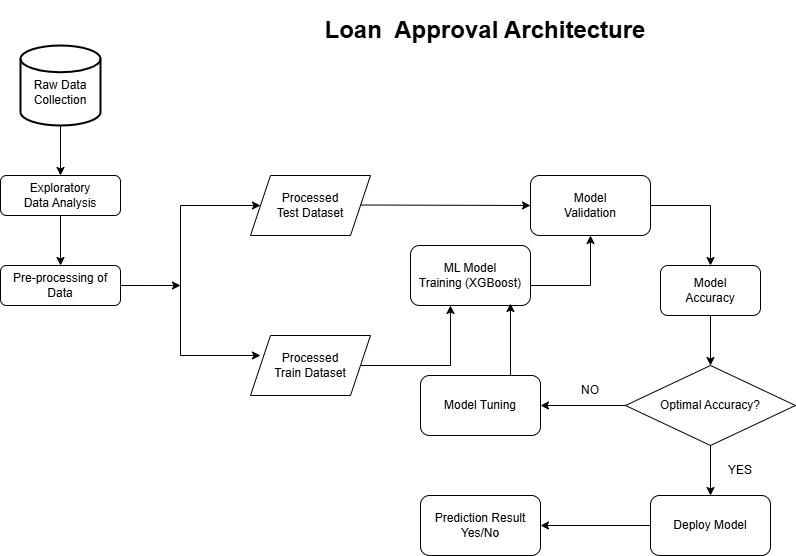

The diagram above was exported from draw.io. Its source (the exported page's mxGraphModel, read from the mxfile embedded in the PNG):
<mxGraphModel dx="1649" dy="742" grid="1" gridSize="10" guides="1" tooltips="1" connect="1" arrows="1" fold="1" page="1" pageScale="1" pageWidth="827" pageHeight="1169" math="0" shadow="0">
  <root>
    <mxCell id="WIyWlLk6GJQsqaUBKTNV-0" />
    <mxCell id="WIyWlLk6GJQsqaUBKTNV-1" parent="WIyWlLk6GJQsqaUBKTNV-0" />
    <mxCell id="bgiG7uGB5xv-qM1pA6y6-9" value="" style="edgeStyle=orthogonalEdgeStyle;rounded=0;orthogonalLoop=1;jettySize=auto;html=1;" edge="1" parent="WIyWlLk6GJQsqaUBKTNV-1" source="bgiG7uGB5xv-qM1pA6y6-0" target="bgiG7uGB5xv-qM1pA6y6-4">
      <mxGeometry relative="1" as="geometry" />
    </mxCell>
    <mxCell id="bgiG7uGB5xv-qM1pA6y6-0" value="&lt;div&gt;&lt;br&gt;&lt;/div&gt;Raw Data&lt;div&gt;Collection&lt;/div&gt;" style="strokeWidth=2;html=1;shape=mxgraph.flowchart.database;whiteSpace=wrap;" vertex="1" parent="WIyWlLk6GJQsqaUBKTNV-1">
      <mxGeometry x="110" y="60" width="80" height="80" as="geometry" />
    </mxCell>
    <mxCell id="bgiG7uGB5xv-qM1pA6y6-6" value="" style="edgeStyle=orthogonalEdgeStyle;rounded=0;orthogonalLoop=1;jettySize=auto;html=1;" edge="1" parent="WIyWlLk6GJQsqaUBKTNV-1" source="bgiG7uGB5xv-qM1pA6y6-4" target="bgiG7uGB5xv-qM1pA6y6-5">
      <mxGeometry relative="1" as="geometry" />
    </mxCell>
    <mxCell id="bgiG7uGB5xv-qM1pA6y6-4" value="Exploratory&lt;div&gt;Data Analysis&lt;/div&gt;" style="rounded=1;whiteSpace=wrap;html=1;fontSize=12;glass=0;strokeWidth=1;shadow=0;" vertex="1" parent="WIyWlLk6GJQsqaUBKTNV-1">
      <mxGeometry x="90" y="190" width="120" height="40" as="geometry" />
    </mxCell>
    <mxCell id="bgiG7uGB5xv-qM1pA6y6-11" value="" style="edgeStyle=orthogonalEdgeStyle;rounded=0;orthogonalLoop=1;jettySize=auto;html=1;" edge="1" parent="WIyWlLk6GJQsqaUBKTNV-1" source="bgiG7uGB5xv-qM1pA6y6-5">
      <mxGeometry relative="1" as="geometry">
        <mxPoint x="270" y="300" as="targetPoint" />
      </mxGeometry>
    </mxCell>
    <mxCell id="bgiG7uGB5xv-qM1pA6y6-5" value="Pre-processing of&lt;div&gt;Data&lt;/div&gt;" style="rounded=1;whiteSpace=wrap;html=1;fontSize=12;glass=0;strokeWidth=1;shadow=0;" vertex="1" parent="WIyWlLk6GJQsqaUBKTNV-1">
      <mxGeometry x="90" y="280" width="120" height="40" as="geometry" />
    </mxCell>
    <mxCell id="bgiG7uGB5xv-qM1pA6y6-14" value="" style="endArrow=none;html=1;rounded=0;" edge="1" parent="WIyWlLk6GJQsqaUBKTNV-1">
      <mxGeometry width="50" height="50" relative="1" as="geometry">
        <mxPoint x="270" y="370" as="sourcePoint" />
        <mxPoint x="270" y="220" as="targetPoint" />
      </mxGeometry>
    </mxCell>
    <mxCell id="bgiG7uGB5xv-qM1pA6y6-15" value="" style="endArrow=classic;html=1;rounded=0;" edge="1" parent="WIyWlLk6GJQsqaUBKTNV-1">
      <mxGeometry width="50" height="50" relative="1" as="geometry">
        <mxPoint x="270" y="220" as="sourcePoint" />
        <mxPoint x="350" y="220" as="targetPoint" />
      </mxGeometry>
    </mxCell>
    <mxCell id="bgiG7uGB5xv-qM1pA6y6-16" value="" style="endArrow=classic;html=1;rounded=0;" edge="1" parent="WIyWlLk6GJQsqaUBKTNV-1">
      <mxGeometry width="50" height="50" relative="1" as="geometry">
        <mxPoint x="270" y="370" as="sourcePoint" />
        <mxPoint x="350" y="370" as="targetPoint" />
      </mxGeometry>
    </mxCell>
    <mxCell id="bgiG7uGB5xv-qM1pA6y6-18" value="Processed&lt;div&gt;Test Dataset&lt;/div&gt;" style="shape=parallelogram;perimeter=parallelogramPerimeter;whiteSpace=wrap;html=1;fixedSize=1;" vertex="1" parent="WIyWlLk6GJQsqaUBKTNV-1">
      <mxGeometry x="340" y="190" width="120" height="60" as="geometry" />
    </mxCell>
    <mxCell id="bgiG7uGB5xv-qM1pA6y6-19" value="Processed&lt;div&gt;Train Dataset&lt;/div&gt;" style="shape=parallelogram;perimeter=parallelogramPerimeter;whiteSpace=wrap;html=1;fixedSize=1;" vertex="1" parent="WIyWlLk6GJQsqaUBKTNV-1">
      <mxGeometry x="340" y="350" width="120" height="60" as="geometry" />
    </mxCell>
    <mxCell id="bgiG7uGB5xv-qM1pA6y6-20" value="" style="endArrow=none;html=1;rounded=0;exitX=1;exitY=0.5;exitDx=0;exitDy=0;" edge="1" parent="WIyWlLk6GJQsqaUBKTNV-1" source="bgiG7uGB5xv-qM1pA6y6-19">
      <mxGeometry width="50" height="50" relative="1" as="geometry">
        <mxPoint x="470" y="380" as="sourcePoint" />
        <mxPoint x="540" y="380" as="targetPoint" />
      </mxGeometry>
    </mxCell>
    <mxCell id="bgiG7uGB5xv-qM1pA6y6-21" value="" style="endArrow=classic;html=1;rounded=0;" edge="1" parent="WIyWlLk6GJQsqaUBKTNV-1">
      <mxGeometry width="50" height="50" relative="1" as="geometry">
        <mxPoint x="540" y="380" as="sourcePoint" />
        <mxPoint x="540" y="320" as="targetPoint" />
      </mxGeometry>
    </mxCell>
    <mxCell id="bgiG7uGB5xv-qM1pA6y6-22" value="ML Model&lt;div&gt;Training (XGBoost)&lt;/div&gt;" style="rounded=1;whiteSpace=wrap;html=1;" vertex="1" parent="WIyWlLk6GJQsqaUBKTNV-1">
      <mxGeometry x="500" y="260" width="120" height="60" as="geometry" />
    </mxCell>
    <mxCell id="bgiG7uGB5xv-qM1pA6y6-25" value="" style="endArrow=none;html=1;rounded=0;" edge="1" parent="WIyWlLk6GJQsqaUBKTNV-1">
      <mxGeometry width="50" height="50" relative="1" as="geometry">
        <mxPoint x="620" y="300" as="sourcePoint" />
        <mxPoint x="680" y="300" as="targetPoint" />
      </mxGeometry>
    </mxCell>
    <mxCell id="bgiG7uGB5xv-qM1pA6y6-26" value="" style="endArrow=classic;html=1;rounded=0;entryX=0.5;entryY=1;entryDx=0;entryDy=0;" edge="1" parent="WIyWlLk6GJQsqaUBKTNV-1" target="bgiG7uGB5xv-qM1pA6y6-27">
      <mxGeometry width="50" height="50" relative="1" as="geometry">
        <mxPoint x="680" y="300" as="sourcePoint" />
        <mxPoint x="680" y="260" as="targetPoint" />
      </mxGeometry>
    </mxCell>
    <mxCell id="bgiG7uGB5xv-qM1pA6y6-27" value="Model&lt;div&gt;Validation&lt;/div&gt;" style="rounded=1;whiteSpace=wrap;html=1;" vertex="1" parent="WIyWlLk6GJQsqaUBKTNV-1">
      <mxGeometry x="620" y="190" width="120" height="60" as="geometry" />
    </mxCell>
    <mxCell id="bgiG7uGB5xv-qM1pA6y6-28" value="" style="endArrow=classic;html=1;rounded=0;" edge="1" parent="WIyWlLk6GJQsqaUBKTNV-1">
      <mxGeometry width="50" height="50" relative="1" as="geometry">
        <mxPoint x="450" y="219.5" as="sourcePoint" />
        <mxPoint x="620" y="220" as="targetPoint" />
      </mxGeometry>
    </mxCell>
    <mxCell id="bgiG7uGB5xv-qM1pA6y6-31" value="" style="endArrow=none;html=1;rounded=0;" edge="1" parent="WIyWlLk6GJQsqaUBKTNV-1">
      <mxGeometry width="50" height="50" relative="1" as="geometry">
        <mxPoint x="740" y="220" as="sourcePoint" />
        <mxPoint x="800" y="220" as="targetPoint" />
      </mxGeometry>
    </mxCell>
    <mxCell id="bgiG7uGB5xv-qM1pA6y6-32" value="" style="endArrow=classic;html=1;rounded=0;" edge="1" parent="WIyWlLk6GJQsqaUBKTNV-1">
      <mxGeometry width="50" height="50" relative="1" as="geometry">
        <mxPoint x="800" y="220" as="sourcePoint" />
        <mxPoint x="800" y="280" as="targetPoint" />
      </mxGeometry>
    </mxCell>
    <mxCell id="bgiG7uGB5xv-qM1pA6y6-33" value="Model&lt;div&gt;Accuracy&lt;/div&gt;" style="rounded=1;whiteSpace=wrap;html=1;" vertex="1" parent="WIyWlLk6GJQsqaUBKTNV-1">
      <mxGeometry x="750" y="280" width="100" height="50" as="geometry" />
    </mxCell>
    <mxCell id="bgiG7uGB5xv-qM1pA6y6-34" value="" style="endArrow=classic;html=1;rounded=0;exitX=0.5;exitY=1;exitDx=0;exitDy=0;" edge="1" parent="WIyWlLk6GJQsqaUBKTNV-1" source="bgiG7uGB5xv-qM1pA6y6-33">
      <mxGeometry width="50" height="50" relative="1" as="geometry">
        <mxPoint x="790" y="390" as="sourcePoint" />
        <mxPoint x="800" y="380" as="targetPoint" />
      </mxGeometry>
    </mxCell>
    <mxCell id="bgiG7uGB5xv-qM1pA6y6-35" value="Optimal Accuracy?" style="rhombus;whiteSpace=wrap;html=1;" vertex="1" parent="WIyWlLk6GJQsqaUBKTNV-1">
      <mxGeometry x="715" y="380" width="170" height="80" as="geometry" />
    </mxCell>
    <mxCell id="bgiG7uGB5xv-qM1pA6y6-39" value="NO" style="text;strokeColor=none;align=center;fillColor=none;html=1;verticalAlign=middle;whiteSpace=wrap;rounded=0;" vertex="1" parent="WIyWlLk6GJQsqaUBKTNV-1">
      <mxGeometry x="650" y="390" width="60" height="30" as="geometry" />
    </mxCell>
    <mxCell id="bgiG7uGB5xv-qM1pA6y6-40" value="" style="endArrow=classic;html=1;rounded=0;exitX=0;exitY=0.5;exitDx=0;exitDy=0;" edge="1" parent="WIyWlLk6GJQsqaUBKTNV-1" source="bgiG7uGB5xv-qM1pA6y6-35">
      <mxGeometry width="50" height="50" relative="1" as="geometry">
        <mxPoint x="710" y="410" as="sourcePoint" />
        <mxPoint x="630" y="420" as="targetPoint" />
      </mxGeometry>
    </mxCell>
    <mxCell id="bgiG7uGB5xv-qM1pA6y6-41" value="Model Tuning" style="rounded=1;whiteSpace=wrap;html=1;" vertex="1" parent="WIyWlLk6GJQsqaUBKTNV-1">
      <mxGeometry x="510" y="390" width="120" height="60" as="geometry" />
    </mxCell>
    <mxCell id="bgiG7uGB5xv-qM1pA6y6-42" value="" style="endArrow=classic;html=1;rounded=0;exitX=0.75;exitY=0;exitDx=0;exitDy=0;entryX=0.833;entryY=0.967;entryDx=0;entryDy=0;entryPerimeter=0;" edge="1" parent="WIyWlLk6GJQsqaUBKTNV-1" source="bgiG7uGB5xv-qM1pA6y6-41" target="bgiG7uGB5xv-qM1pA6y6-22">
      <mxGeometry width="50" height="50" relative="1" as="geometry">
        <mxPoint x="710" y="410" as="sourcePoint" />
        <mxPoint x="760" y="360" as="targetPoint" />
      </mxGeometry>
    </mxCell>
    <mxCell id="bgiG7uGB5xv-qM1pA6y6-43" value="" style="endArrow=classic;html=1;rounded=0;exitX=0.5;exitY=1;exitDx=0;exitDy=0;" edge="1" parent="WIyWlLk6GJQsqaUBKTNV-1" source="bgiG7uGB5xv-qM1pA6y6-35">
      <mxGeometry width="50" height="50" relative="1" as="geometry">
        <mxPoint x="710" y="410" as="sourcePoint" />
        <mxPoint x="800" y="510" as="targetPoint" />
      </mxGeometry>
    </mxCell>
    <mxCell id="bgiG7uGB5xv-qM1pA6y6-44" value="YES" style="text;strokeColor=none;align=center;fillColor=none;html=1;verticalAlign=middle;whiteSpace=wrap;rounded=0;" vertex="1" parent="WIyWlLk6GJQsqaUBKTNV-1">
      <mxGeometry x="800" y="470" width="60" height="30" as="geometry" />
    </mxCell>
    <mxCell id="bgiG7uGB5xv-qM1pA6y6-45" value="Deploy Model" style="rounded=1;whiteSpace=wrap;html=1;" vertex="1" parent="WIyWlLk6GJQsqaUBKTNV-1">
      <mxGeometry x="740" y="510" width="120" height="60" as="geometry" />
    </mxCell>
    <mxCell id="bgiG7uGB5xv-qM1pA6y6-46" value="" style="endArrow=classic;html=1;rounded=0;exitX=0;exitY=0.5;exitDx=0;exitDy=0;" edge="1" parent="WIyWlLk6GJQsqaUBKTNV-1" source="bgiG7uGB5xv-qM1pA6y6-45">
      <mxGeometry width="50" height="50" relative="1" as="geometry">
        <mxPoint x="710" y="410" as="sourcePoint" />
        <mxPoint x="630" y="540" as="targetPoint" />
      </mxGeometry>
    </mxCell>
    <mxCell id="bgiG7uGB5xv-qM1pA6y6-47" value="Prediction Result&lt;div&gt;Yes/No&lt;/div&gt;" style="rounded=1;whiteSpace=wrap;html=1;" vertex="1" parent="WIyWlLk6GJQsqaUBKTNV-1">
      <mxGeometry x="510" y="510" width="120" height="60" as="geometry" />
    </mxCell>
    <mxCell id="bgiG7uGB5xv-qM1pA6y6-48" value="&lt;h1&gt;Loan&amp;nbsp; Approval Architecture&lt;/h1&gt;" style="text;strokeColor=none;align=center;fillColor=none;html=1;verticalAlign=middle;whiteSpace=wrap;rounded=0;" vertex="1" parent="WIyWlLk6GJQsqaUBKTNV-1">
      <mxGeometry x="340" y="30" width="470" height="30" as="geometry" />
    </mxCell>
  </root>
</mxGraphModel>